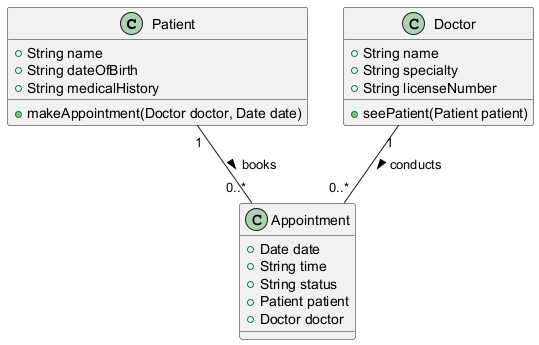

The diagram above was rendered by PlantUML. Its source (embedded in the PNG):
@startuml
class Patient {
    +String name
    +String dateOfBirth
    +String medicalHistory
    +makeAppointment(Doctor doctor, Date date)
}

class Doctor {
    +String name
    +String specialty
    +String licenseNumber
    +seePatient(Patient patient)
}

class Appointment {
    +Date date
    +String time
    +String status
    +Patient patient
    +Doctor doctor
}

Patient "1" -- "0..*" Appointment : books >
Doctor "1" -- "0..*" Appointment : conducts >
@enduml